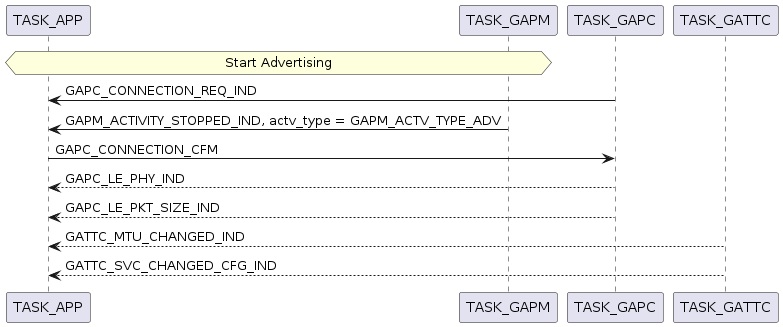

The diagram above was rendered by PlantUML. Its source (embedded in the PNG):
@startuml inline_umlgraph_5.png
hnote over TASK_APP, TASK_GAPM: Start Advertising
TASK_APP <- TASK_GAPC: GAPC_CONNECTION_REQ_IND
TASK_GAPM -> TASK_APP: GAPM_ACTIVITY_STOPPED_IND, actv_type = GAPM_ACTV_TYPE_ADV
TASK_APP -> TASK_GAPC: GAPC_CONNECTION_CFM
TASK_GAPC --> TASK_APP: GAPC_LE_PHY_IND
TASK_GAPC --> TASK_APP: GAPC_LE_PKT_SIZE_IND
TASK_GATTC --> TASK_APP: GATTC_MTU_CHANGED_IND
TASK_GATTC --> TASK_APP: GATTC_SVC_CHANGED_CFG_IND
@enduml